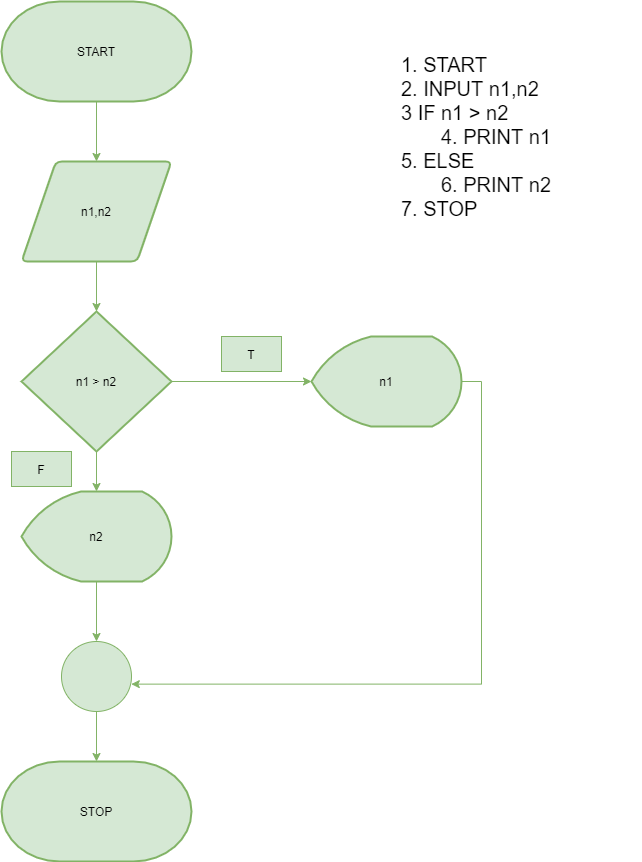

The diagram above was exported from draw.io. Its source (the exported page's mxGraphModel, read from the mxfile embedded in the PNG):
<mxGraphModel dx="1865" dy="532" grid="1" gridSize="10" guides="1" tooltips="1" connect="1" arrows="1" fold="1" page="1" pageScale="1" pageWidth="827" pageHeight="1169" math="0" shadow="0">
  <root>
    <mxCell id="0" />
    <mxCell id="1" parent="0" />
    <mxCell id="eO-Gy8Qk9Z8C09rzP-s1-12" style="edgeStyle=orthogonalEdgeStyle;rounded=0;orthogonalLoop=1;jettySize=auto;html=1;exitX=0.5;exitY=1;exitDx=0;exitDy=0;exitPerimeter=0;entryX=0.5;entryY=0;entryDx=0;entryDy=0;fillColor=#d5e8d4;strokeColor=#82b366;" edge="1" parent="1" source="eO-Gy8Qk9Z8C09rzP-s1-2" target="eO-Gy8Qk9Z8C09rzP-s1-5">
      <mxGeometry relative="1" as="geometry" />
    </mxCell>
    <mxCell id="eO-Gy8Qk9Z8C09rzP-s1-2" value="START" style="strokeWidth=2;html=1;shape=mxgraph.flowchart.terminator;whiteSpace=wrap;fillColor=#d5e8d4;strokeColor=#82b366;" vertex="1" parent="1">
      <mxGeometry x="-10" y="10" width="190" height="100" as="geometry" />
    </mxCell>
    <mxCell id="eO-Gy8Qk9Z8C09rzP-s1-4" value="STOP" style="strokeWidth=2;html=1;shape=mxgraph.flowchart.terminator;whiteSpace=wrap;fillColor=#d5e8d4;strokeColor=#82b366;" vertex="1" parent="1">
      <mxGeometry x="-10" y="770" width="190" height="100" as="geometry" />
    </mxCell>
    <mxCell id="eO-Gy8Qk9Z8C09rzP-s1-13" style="edgeStyle=orthogonalEdgeStyle;rounded=0;orthogonalLoop=1;jettySize=auto;html=1;exitX=0.5;exitY=1;exitDx=0;exitDy=0;entryX=0.5;entryY=0;entryDx=0;entryDy=0;entryPerimeter=0;fillColor=#d5e8d4;strokeColor=#82b366;" edge="1" parent="1" source="eO-Gy8Qk9Z8C09rzP-s1-5" target="eO-Gy8Qk9Z8C09rzP-s1-7">
      <mxGeometry relative="1" as="geometry" />
    </mxCell>
    <mxCell id="eO-Gy8Qk9Z8C09rzP-s1-5" value="n1,n2" style="shape=parallelogram;html=1;strokeWidth=2;perimeter=parallelogramPerimeter;whiteSpace=wrap;rounded=1;arcSize=12;size=0.23;fillColor=#d5e8d4;strokeColor=#82b366;" vertex="1" parent="1">
      <mxGeometry x="10" y="170" width="150" height="100" as="geometry" />
    </mxCell>
    <mxCell id="eO-Gy8Qk9Z8C09rzP-s1-14" style="edgeStyle=orthogonalEdgeStyle;rounded=0;orthogonalLoop=1;jettySize=auto;html=1;exitX=0.5;exitY=1;exitDx=0;exitDy=0;exitPerimeter=0;entryX=0.5;entryY=0;entryDx=0;entryDy=0;entryPerimeter=0;fillColor=#d5e8d4;strokeColor=#82b366;" edge="1" parent="1" source="eO-Gy8Qk9Z8C09rzP-s1-7" target="eO-Gy8Qk9Z8C09rzP-s1-11">
      <mxGeometry relative="1" as="geometry" />
    </mxCell>
    <mxCell id="eO-Gy8Qk9Z8C09rzP-s1-17" style="edgeStyle=orthogonalEdgeStyle;rounded=0;orthogonalLoop=1;jettySize=auto;html=1;exitX=1;exitY=0.5;exitDx=0;exitDy=0;exitPerimeter=0;entryX=0;entryY=0.5;entryDx=0;entryDy=0;entryPerimeter=0;fillColor=#d5e8d4;strokeColor=#82b366;" edge="1" parent="1" source="eO-Gy8Qk9Z8C09rzP-s1-7" target="eO-Gy8Qk9Z8C09rzP-s1-8">
      <mxGeometry relative="1" as="geometry" />
    </mxCell>
    <mxCell id="eO-Gy8Qk9Z8C09rzP-s1-7" value="n1 &amp;gt; n2" style="strokeWidth=2;html=1;shape=mxgraph.flowchart.decision;whiteSpace=wrap;fillColor=#d5e8d4;strokeColor=#82b366;" vertex="1" parent="1">
      <mxGeometry x="10" y="320" width="150" height="140" as="geometry" />
    </mxCell>
    <mxCell id="eO-Gy8Qk9Z8C09rzP-s1-18" style="edgeStyle=orthogonalEdgeStyle;rounded=0;orthogonalLoop=1;jettySize=auto;html=1;exitX=1;exitY=0.5;exitDx=0;exitDy=0;exitPerimeter=0;entryX=0.997;entryY=0.609;entryDx=0;entryDy=0;entryPerimeter=0;fillColor=#d5e8d4;strokeColor=#82b366;" edge="1" parent="1" source="eO-Gy8Qk9Z8C09rzP-s1-8" target="eO-Gy8Qk9Z8C09rzP-s1-10">
      <mxGeometry relative="1" as="geometry" />
    </mxCell>
    <mxCell id="eO-Gy8Qk9Z8C09rzP-s1-8" value="n1&lt;span style=&quot;color: rgba(0 , 0 , 0 , 0) ; font-family: monospace ; font-size: 0px&quot;&gt;%3CmxGraphModel%3E%3Croot%3E%3CmxCell%20id%3D%220%22%2F%3E%3CmxCell%20id%3D%221%22%20parent%3D%220%22%2F%3E%3CmxCell%20id%3D%222%22%20value%3D%22n1%20%26amp%3Bgt%3B%20n2%22%20style%3D%22strokeWidth%3D2%3Bhtml%3D1%3Bshape%3Dmxgraph.flowchart.decision%3BwhiteSpace%3Dwrap%3B%22%20vertex%3D%221%22%20parent%3D%221%22%3E%3CmxGeometry%20x%3D%2210%22%20y%3D%22320%22%20width%3D%22150%22%20height%3D%22140%22%20as%3D%22geometry%22%2F%3E%3C%2FmxCell%3E%3C%2Froot%3E%3C%2FmxGraphModel%3E&lt;/span&gt;" style="strokeWidth=2;html=1;shape=mxgraph.flowchart.display;whiteSpace=wrap;fillColor=#d5e8d4;strokeColor=#82b366;" vertex="1" parent="1">
      <mxGeometry x="300" y="345" width="150" height="90" as="geometry" />
    </mxCell>
    <mxCell id="eO-Gy8Qk9Z8C09rzP-s1-16" style="edgeStyle=orthogonalEdgeStyle;rounded=0;orthogonalLoop=1;jettySize=auto;html=1;exitX=0.5;exitY=1;exitDx=0;exitDy=0;exitPerimeter=0;entryX=0.5;entryY=0;entryDx=0;entryDy=0;entryPerimeter=0;fillColor=#d5e8d4;strokeColor=#82b366;" edge="1" parent="1" source="eO-Gy8Qk9Z8C09rzP-s1-10" target="eO-Gy8Qk9Z8C09rzP-s1-4">
      <mxGeometry relative="1" as="geometry" />
    </mxCell>
    <mxCell id="eO-Gy8Qk9Z8C09rzP-s1-10" value="" style="verticalLabelPosition=bottom;verticalAlign=top;html=1;shape=mxgraph.flowchart.on-page_reference;fillColor=#d5e8d4;strokeColor=#82b366;" vertex="1" parent="1">
      <mxGeometry x="50" y="650" width="70" height="70" as="geometry" />
    </mxCell>
    <mxCell id="eO-Gy8Qk9Z8C09rzP-s1-15" style="edgeStyle=orthogonalEdgeStyle;rounded=0;orthogonalLoop=1;jettySize=auto;html=1;exitX=0.5;exitY=1;exitDx=0;exitDy=0;exitPerimeter=0;entryX=0.5;entryY=0;entryDx=0;entryDy=0;entryPerimeter=0;fillColor=#d5e8d4;strokeColor=#82b366;" edge="1" parent="1" source="eO-Gy8Qk9Z8C09rzP-s1-11" target="eO-Gy8Qk9Z8C09rzP-s1-10">
      <mxGeometry relative="1" as="geometry" />
    </mxCell>
    <mxCell id="eO-Gy8Qk9Z8C09rzP-s1-11" value="n2" style="strokeWidth=2;html=1;shape=mxgraph.flowchart.display;whiteSpace=wrap;fillColor=#d5e8d4;strokeColor=#82b366;" vertex="1" parent="1">
      <mxGeometry x="10" y="500" width="150" height="90" as="geometry" />
    </mxCell>
    <mxCell id="eO-Gy8Qk9Z8C09rzP-s1-19" value="T" style="text;html=1;strokeColor=#82b366;fillColor=#d5e8d4;align=center;verticalAlign=middle;whiteSpace=wrap;rounded=0;" vertex="1" parent="1">
      <mxGeometry x="210" y="345" width="60" height="35" as="geometry" />
    </mxCell>
    <mxCell id="eO-Gy8Qk9Z8C09rzP-s1-21" value="F" style="text;html=1;strokeColor=#82b366;fillColor=#d5e8d4;align=center;verticalAlign=middle;whiteSpace=wrap;rounded=0;" vertex="1" parent="1">
      <mxGeometry y="460" width="60" height="35" as="geometry" />
    </mxCell>
    <mxCell id="eO-Gy8Qk9Z8C09rzP-s1-22" value="&lt;div style=&quot;text-align: left ; font-size: 20px&quot;&gt;&lt;font style=&quot;font-size: 20px&quot;&gt;1. START&lt;/font&gt;&lt;/div&gt;&lt;div style=&quot;text-align: left ; font-size: 20px&quot;&gt;&lt;span&gt;&lt;font style=&quot;font-size: 20px&quot;&gt;2. INPUT n1,n2&lt;/font&gt;&lt;/span&gt;&lt;/div&gt;&lt;div style=&quot;text-align: left ; font-size: 20px&quot;&gt;&lt;span&gt;&lt;font style=&quot;font-size: 20px&quot;&gt;3 IF n1 &amp;gt; n2&lt;/font&gt;&lt;/span&gt;&lt;/div&gt;&lt;blockquote style=&quot;margin: 0px 0px 0px 40px ; border: none ; padding: 0px ; font-size: 20px&quot;&gt;&lt;div style=&quot;text-align: left&quot;&gt;&lt;span&gt;&lt;font style=&quot;font-size: 20px&quot;&gt;4. PRINT n1&lt;/font&gt;&lt;/span&gt;&lt;/div&gt;&lt;/blockquote&gt;&lt;div style=&quot;text-align: left ; font-size: 20px&quot;&gt;&lt;span&gt;&lt;font style=&quot;font-size: 20px&quot;&gt;5. ELSE&lt;/font&gt;&lt;/span&gt;&lt;/div&gt;&lt;blockquote style=&quot;margin: 0px 0px 0px 40px ; border: none ; padding: 0px ; font-size: 20px&quot;&gt;&lt;div style=&quot;text-align: left&quot;&gt;&lt;span&gt;&lt;font style=&quot;font-size: 20px&quot;&gt;6. PRINT n2&lt;/font&gt;&lt;/span&gt;&lt;/div&gt;&lt;/blockquote&gt;&lt;div style=&quot;text-align: left ; font-size: 20px&quot;&gt;&lt;font style=&quot;font-size: 20px&quot;&gt;7. STOP&lt;/font&gt;&lt;/div&gt;" style="text;html=1;strokeColor=none;fillColor=none;align=center;verticalAlign=middle;whiteSpace=wrap;rounded=0;" vertex="1" parent="1">
      <mxGeometry x="300" y="20" width="330" height="250" as="geometry" />
    </mxCell>
  </root>
</mxGraphModel>